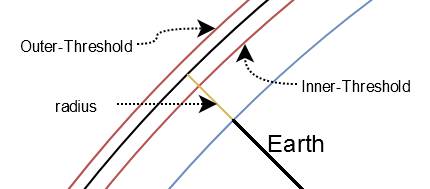

The diagram above was exported from draw.io. Its source (the exported page's mxGraphModel, read from the mxfile embedded in the PNG):
<mxGraphModel dx="711" dy="401" grid="1" gridSize="10" guides="1" tooltips="1" connect="1" arrows="1" fold="1" page="1" pageScale="1" pageWidth="850" pageHeight="1100" math="0" shadow="0">
  <root>
    <mxCell id="0" />
    <mxCell id="1" parent="0" />
    <mxCell id="YCIbNwqcols9dLhXm7xq-13" value="" style="ellipse;whiteSpace=wrap;html=1;aspect=fixed;strokeColor=#b85450;fillColor=none;" vertex="1" parent="1">
      <mxGeometry x="20" y="30" width="1370" height="1370" as="geometry" />
    </mxCell>
    <mxCell id="YCIbNwqcols9dLhXm7xq-16" value="" style="ellipse;whiteSpace=wrap;html=1;aspect=fixed;fillColor=none;" vertex="1" parent="1">
      <mxGeometry x="26.25" y="36.25" width="1357.5" height="1357.5" as="geometry" />
    </mxCell>
    <mxCell id="YCIbNwqcols9dLhXm7xq-17" value="" style="ellipse;whiteSpace=wrap;html=1;aspect=fixed;strokeColor=#b85450;fillColor=none;" vertex="1" parent="1">
      <mxGeometry x="34.53" y="44.53" width="1340.94" height="1340.94" as="geometry" />
    </mxCell>
    <mxCell id="YCIbNwqcols9dLhXm7xq-18" value="" style="ellipse;whiteSpace=wrap;html=1;aspect=fixed;strokeColor=#6c8ebf;fillColor=none;" vertex="1" parent="1">
      <mxGeometry x="58.75" y="68.75" width="1292.5" height="1292.5" as="geometry" />
    </mxCell>
    <mxCell id="YCIbNwqcols9dLhXm7xq-19" value="" style="endArrow=none;html=1;entryX=0;entryY=0;entryDx=0;entryDy=0;exitX=0;exitY=0;exitDx=0;exitDy=0;fillColor=#fff2cc;strokeColor=#d6b656;" edge="1" parent="1" source="YCIbNwqcols9dLhXm7xq-16" target="YCIbNwqcols9dLhXm7xq-18">
      <mxGeometry width="50" height="50" relative="1" as="geometry">
        <mxPoint x="150" y="200" as="sourcePoint" />
        <mxPoint x="200" y="150" as="targetPoint" />
      </mxGeometry>
    </mxCell>
    <mxCell id="YCIbNwqcols9dLhXm7xq-42" style="edgeStyle=orthogonalEdgeStyle;orthogonalLoop=1;jettySize=auto;html=1;entryX=0.16;entryY=0.133;entryDx=0;entryDy=0;entryPerimeter=0;dashed=1;strokeWidth=1;exitX=1;exitY=0.5;exitDx=0;exitDy=0;dashPattern=1 1;curved=1;" edge="1" parent="1" source="YCIbNwqcols9dLhXm7xq-39" target="YCIbNwqcols9dLhXm7xq-13">
      <mxGeometry relative="1" as="geometry">
        <Array as="points">
          <mxPoint x="210" y="220" />
          <mxPoint x="210" y="212" />
        </Array>
      </mxGeometry>
    </mxCell>
    <mxCell id="YCIbNwqcols9dLhXm7xq-39" value="&lt;font style=&quot;font-size: 8px&quot;&gt;Outer-Threshold&lt;br&gt;&lt;/font&gt;" style="text;html=1;strokeColor=none;fillColor=none;align=center;verticalAlign=middle;whiteSpace=wrap;rounded=0;" vertex="1" parent="1">
      <mxGeometry x="140" y="210" width="60" height="20" as="geometry" />
    </mxCell>
    <mxCell id="YCIbNwqcols9dLhXm7xq-41" style="edgeStyle=orthogonalEdgeStyle;orthogonalLoop=1;jettySize=auto;html=1;dashed=1;strokeWidth=1;exitX=0;exitY=0.5;exitDx=0;exitDy=0;dashPattern=1 1;curved=1;" edge="1" parent="1" source="YCIbNwqcols9dLhXm7xq-40">
      <mxGeometry relative="1" as="geometry">
        <mxPoint x="254" y="220" as="targetPoint" />
        <Array as="points">
          <mxPoint x="254" y="240" />
        </Array>
      </mxGeometry>
    </mxCell>
    <mxCell id="YCIbNwqcols9dLhXm7xq-40" value="&lt;font style=&quot;font-size: 8px&quot;&gt;Inner-Threshold&lt;br&gt;&lt;/font&gt;" style="text;html=1;strokeColor=none;fillColor=none;align=center;verticalAlign=middle;whiteSpace=wrap;rounded=0;" vertex="1" parent="1">
      <mxGeometry x="280" y="230" width="60" height="20" as="geometry" />
    </mxCell>
    <mxCell id="YCIbNwqcols9dLhXm7xq-43" value="" style="endArrow=classic;html=1;dashed=1;dashPattern=1 1;strokeWidth=1;exitX=1;exitY=0.5;exitDx=0;exitDy=0;" edge="1" parent="1" source="YCIbNwqcols9dLhXm7xq-44">
      <mxGeometry width="50" height="50" relative="1" as="geometry">
        <mxPoint x="190" y="240" as="sourcePoint" />
        <mxPoint x="240" y="250" as="targetPoint" />
      </mxGeometry>
    </mxCell>
    <mxCell id="YCIbNwqcols9dLhXm7xq-44" value="&lt;font style=&quot;font-size: 8px&quot;&gt;radius&lt;/font&gt;" style="text;html=1;strokeColor=none;fillColor=none;align=center;verticalAlign=middle;whiteSpace=wrap;rounded=0;" vertex="1" parent="1">
      <mxGeometry x="150" y="240" width="40" height="20" as="geometry" />
    </mxCell>
    <mxCell id="YCIbNwqcols9dLhXm7xq-45" value="&lt;div&gt;Earth&lt;/div&gt;" style="text;html=1;strokeColor=none;fillColor=none;align=center;verticalAlign=middle;whiteSpace=wrap;rounded=0;" vertex="1" parent="1">
      <mxGeometry x="260" y="260" width="40" height="20" as="geometry" />
    </mxCell>
  </root>
</mxGraphModel>